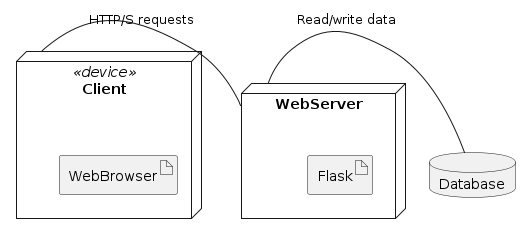

The diagram above was rendered by PlantUML. Its source (embedded in the PNG):
@startuml

node Client <<device>> {
    artifact WebBrowser
}

node WebServer {
    artifact Flask
}

database Database

Client -right- WebServer : HTTP/S requests
WebServer -right- Database : Read/write data

@enduml